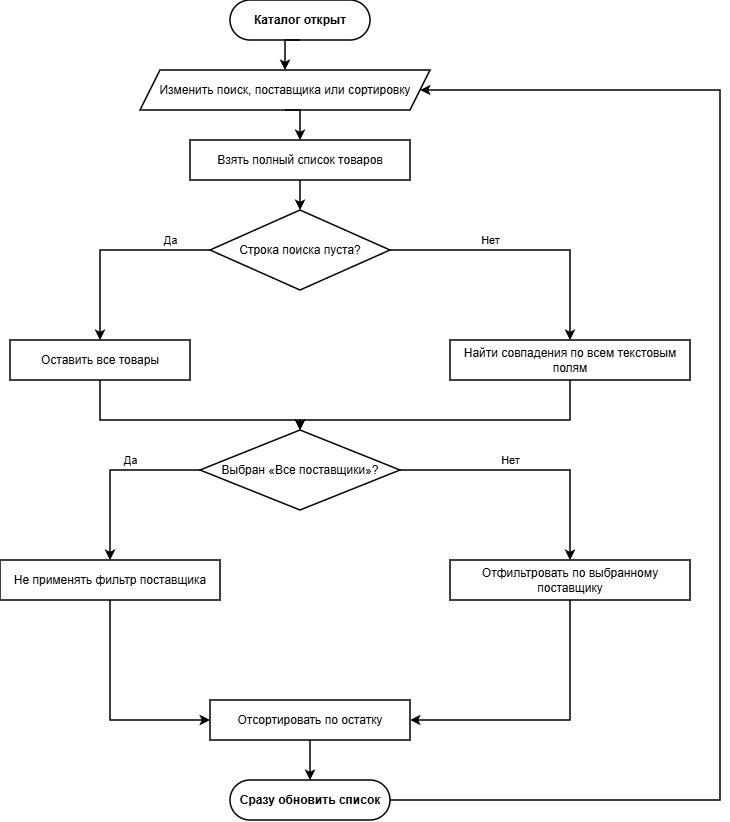

The diagram above was exported from draw.io. Its source (the exported page's mxGraphModel, read from the mxfile embedded in the PNG):
<mxGraphModel dx="1414" dy="883" grid="1" gridSize="10" guides="1" tooltips="1" connect="1" arrows="1" fold="1" page="1" pageScale="1" pageWidth="760" pageHeight="860" background="#FFFFFF" math="0" shadow="0">
  <root>
    <mxCell id="0" />
    <mxCell id="1" parent="0" />
    <mxCell id="start" parent="1" style="rounded=1;whiteSpace=wrap;html=1;arcSize=50;fillColor=#FFFFFF;strokeColor=#000000;fontColor=#000000;fontStyle=1;fontSize=12;strokeWidth=1.5;" value="Каталог открыт" vertex="1">
      <mxGeometry height="40" width="140" x="250" y="20" as="geometry" />
    </mxCell>
    <mxCell id="io1" parent="1" style="shape=parallelogram;perimeter=parallelogramPerimeter;whiteSpace=wrap;html=1;fixedSize=1;fillColor=#FFFFFF;strokeColor=#000000;fontColor=#000000;fontSize=12;strokeWidth=1.5;" value="Изменить поиск, поставщика или сортировку" vertex="1">
      <mxGeometry height="40" width="290" x="160" y="90" as="geometry" />
    </mxCell>
    <mxCell id="p1" parent="1" style="rounded=0;whiteSpace=wrap;html=1;fillColor=#FFFFFF;strokeColor=#000000;fontColor=#000000;fontSize=12;strokeWidth=1.5;" value="Взять полный список товаров" vertex="1">
      <mxGeometry height="40" width="220" x="210" y="160" as="geometry" />
    </mxCell>
    <mxCell id="d1" parent="1" style="rhombus;whiteSpace=wrap;html=1;fillColor=#FFFFFF;strokeColor=#000000;fontColor=#000000;fontSize=12;strokeWidth=1.5;" value="Строка поиска пуста?" vertex="1">
      <mxGeometry height="80" width="180" x="230" y="230" as="geometry" />
    </mxCell>
    <mxCell id="p2" parent="1" style="rounded=0;whiteSpace=wrap;html=1;fillColor=#FFFFFF;strokeColor=#000000;fontColor=#000000;fontSize=12;strokeWidth=1.5;" value="Оставить все товары" vertex="1">
      <mxGeometry height="40" width="180" x="30" y="360" as="geometry" />
    </mxCell>
    <mxCell id="p3" parent="1" style="rounded=0;whiteSpace=wrap;html=1;fillColor=#FFFFFF;strokeColor=#000000;fontColor=#000000;fontSize=12;strokeWidth=1.5;" value="Найти совпадения по всем текстовым полям" vertex="1">
      <mxGeometry height="40" width="240" x="470" y="360" as="geometry" />
    </mxCell>
    <mxCell id="d2" parent="1" style="rhombus;whiteSpace=wrap;html=1;fillColor=#FFFFFF;strokeColor=#000000;fontColor=#000000;fontSize=12;strokeWidth=1.5;" value="Выбран «Все поставщики»?" vertex="1">
      <mxGeometry height="80" width="200" x="220" y="450" as="geometry" />
    </mxCell>
    <mxCell id="p4" parent="1" style="rounded=0;whiteSpace=wrap;html=1;fillColor=#FFFFFF;strokeColor=#000000;fontColor=#000000;fontSize=12;strokeWidth=1.5;" value="Не применять фильтр поставщика" vertex="1">
      <mxGeometry height="40" width="220" x="20" y="580" as="geometry" />
    </mxCell>
    <mxCell id="p5" parent="1" style="rounded=0;whiteSpace=wrap;html=1;fillColor=#FFFFFF;strokeColor=#000000;fontColor=#000000;fontSize=12;strokeWidth=1.5;" value="Отфильтровать по выбранному поставщику" vertex="1">
      <mxGeometry height="40" width="240" x="470" y="580" as="geometry" />
    </mxCell>
    <mxCell id="p6" parent="1" style="rounded=0;whiteSpace=wrap;html=1;fillColor=#FFFFFF;strokeColor=#000000;fontColor=#000000;fontSize=12;strokeWidth=1.5;" value="Отсортировать по остатку" vertex="1">
      <mxGeometry height="40" width="200" x="230" y="720" as="geometry" />
    </mxCell>
    <mxCell id="end" parent="1" style="rounded=1;whiteSpace=wrap;html=1;arcSize=50;fillColor=#FFFFFF;strokeColor=#000000;fontColor=#000000;fontStyle=1;fontSize=12;strokeWidth=1.5;" value="Сразу обновить список" vertex="1">
      <mxGeometry height="40" width="160" x="250" y="800" as="geometry" />
    </mxCell>
    <mxCell id="e1" edge="1" parent="1" source="start" style="edgeStyle=orthogonalEdgeStyle;rounded=0;orthogonalLoop=1;jettySize=auto;html=1;exitX=0.5;exitY=1;exitDx=0;exitDy=0;entryX=0.5;entryY=0;entryDx=0;entryDy=0;strokeColor=#000000;strokeWidth=1.5;fontColor=#000000;fontSize=11;labelBackgroundColor=none;" target="io1" value="">
      <mxGeometry relative="1" as="geometry" />
    </mxCell>
    <mxCell id="e2" edge="1" parent="1" source="io1" style="edgeStyle=orthogonalEdgeStyle;rounded=0;orthogonalLoop=1;jettySize=auto;html=1;exitX=0.5;exitY=1;exitDx=0;exitDy=0;entryX=0.5;entryY=0;entryDx=0;entryDy=0;strokeColor=#000000;strokeWidth=1.5;fontColor=#000000;fontSize=11;labelBackgroundColor=none;" target="p1" value="">
      <mxGeometry relative="1" as="geometry" />
    </mxCell>
    <mxCell id="e3" edge="1" parent="1" source="p1" style="edgeStyle=orthogonalEdgeStyle;rounded=0;orthogonalLoop=1;jettySize=auto;html=1;exitX=0.5;exitY=1;exitDx=0;exitDy=0;entryX=0.5;entryY=0;entryDx=0;entryDy=0;strokeColor=#000000;strokeWidth=1.5;fontColor=#000000;fontSize=11;labelBackgroundColor=none;" target="d1" value="">
      <mxGeometry relative="1" as="geometry" />
    </mxCell>
    <mxCell id="e4" edge="1" parent="1" source="d1" style="edgeStyle=orthogonalEdgeStyle;rounded=0;orthogonalLoop=1;jettySize=auto;html=1;exitX=0;exitY=0.5;exitDx=0;exitDy=0;entryX=0.5;entryY=0;entryDx=0;entryDy=0;strokeColor=#000000;strokeWidth=1.5;fontColor=#000000;fontSize=11;labelBackgroundColor=none;" target="p2" value="Да">
      <mxGeometry relative="1" x="-0.6" y="-10" as="geometry">
        <mxPoint as="offset" />
      </mxGeometry>
    </mxCell>
    <mxCell id="e5" edge="1" parent="1" source="d1" style="edgeStyle=orthogonalEdgeStyle;rounded=0;orthogonalLoop=1;jettySize=auto;html=1;exitX=1;exitY=0.5;exitDx=0;exitDy=0;entryX=0.5;entryY=0;entryDx=0;entryDy=0;strokeColor=#000000;strokeWidth=1.5;fontColor=#000000;fontSize=11;labelBackgroundColor=none;" target="p3" value="Нет">
      <mxGeometry relative="1" x="-0.2593" y="10" as="geometry">
        <mxPoint as="offset" />
      </mxGeometry>
    </mxCell>
    <mxCell id="e6" edge="1" parent="1" source="p2" style="edgeStyle=orthogonalEdgeStyle;rounded=0;orthogonalLoop=1;jettySize=auto;html=1;exitX=0.5;exitY=1;exitDx=0;exitDy=0;strokeColor=#000000;strokeWidth=1.5;fontColor=#000000;fontSize=11;labelBackgroundColor=none;entryX=0.5;entryY=0;entryDx=0;entryDy=0;" target="d2" value="">
      <mxGeometry relative="1" x="-0.24" as="geometry">
        <Array as="points">
          <mxPoint x="120" y="440" />
          <mxPoint x="320" y="440" />
        </Array>
        <mxPoint x="320" y="440" as="targetPoint" />
      </mxGeometry>
    </mxCell>
    <mxCell id="e7" edge="1" parent="1" source="p3" style="edgeStyle=orthogonalEdgeStyle;rounded=0;orthogonalLoop=1;jettySize=auto;html=1;exitX=0.5;exitY=1;exitDx=0;exitDy=0;strokeColor=#000000;strokeWidth=1.5;fontColor=#000000;fontSize=11;labelBackgroundColor=none;entryX=0.5;entryY=0;entryDx=0;entryDy=0;" target="d2" value="">
      <mxGeometry relative="1" x="-0.1875" as="geometry">
        <Array as="points">
          <mxPoint x="590" y="440" />
          <mxPoint x="320" y="440" />
        </Array>
        <mxPoint x="320" y="440" as="targetPoint" />
      </mxGeometry>
    </mxCell>
    <mxCell id="e8" edge="1" parent="1" source="d2" style="edgeStyle=orthogonalEdgeStyle;rounded=0;orthogonalLoop=1;jettySize=auto;html=1;exitX=0;exitY=0.5;exitDx=0;exitDy=0;entryX=0.5;entryY=0;entryDx=0;entryDy=0;strokeColor=#000000;strokeWidth=1.5;fontColor=#000000;fontSize=11;labelBackgroundColor=none;" target="p4" value="Да">
      <mxGeometry relative="1" x="-0.2222" y="-10" as="geometry">
        <mxPoint as="offset" />
      </mxGeometry>
    </mxCell>
    <mxCell id="e9" edge="1" parent="1" source="d2" style="edgeStyle=orthogonalEdgeStyle;rounded=0;orthogonalLoop=1;jettySize=auto;html=1;exitX=1;exitY=0.5;exitDx=0;exitDy=0;entryX=0.5;entryY=0;entryDx=0;entryDy=0;strokeColor=#000000;strokeWidth=1.5;fontColor=#000000;fontSize=11;labelBackgroundColor=none;" target="p5" value="Нет">
      <mxGeometry relative="1" x="-0.1538" y="10" as="geometry">
        <mxPoint as="offset" />
      </mxGeometry>
    </mxCell>
    <mxCell id="e10" edge="1" parent="1" source="p4" style="edgeStyle=orthogonalEdgeStyle;rounded=0;orthogonalLoop=1;jettySize=auto;html=1;exitX=0.5;exitY=1;exitDx=0;exitDy=0;entryX=0;entryY=0.5;entryDx=0;entryDy=0;strokeColor=#000000;strokeWidth=1.5;fontColor=#000000;fontSize=11;labelBackgroundColor=none;" target="p6" value="">
      <mxGeometry relative="1" as="geometry" />
    </mxCell>
    <mxCell id="e11" edge="1" parent="1" source="p5" style="edgeStyle=orthogonalEdgeStyle;rounded=0;orthogonalLoop=1;jettySize=auto;html=1;exitX=0.5;exitY=1;exitDx=0;exitDy=0;entryX=1;entryY=0.5;entryDx=0;entryDy=0;strokeColor=#000000;strokeWidth=1.5;fontColor=#000000;fontSize=11;labelBackgroundColor=none;" target="p6" value="">
      <mxGeometry relative="1" as="geometry" />
    </mxCell>
    <mxCell id="e12" edge="1" parent="1" source="p6" style="edgeStyle=orthogonalEdgeStyle;rounded=0;orthogonalLoop=1;jettySize=auto;html=1;exitX=0.5;exitY=1;exitDx=0;exitDy=0;entryX=0.5;entryY=0;entryDx=0;entryDy=0;strokeColor=#000000;strokeWidth=1.5;fontColor=#000000;fontSize=11;labelBackgroundColor=none;" target="end" value="">
      <mxGeometry relative="1" as="geometry" />
    </mxCell>
    <mxCell id="e13" edge="1" parent="1" source="end" style="edgeStyle=orthogonalEdgeStyle;rounded=0;orthogonalLoop=1;jettySize=auto;html=1;exitX=1;exitY=0.5;exitDx=0;exitDy=0;entryX=1;entryY=0.5;entryDx=0;entryDy=0;strokeColor=#000000;strokeWidth=1.5;fontColor=#000000;fontSize=11;labelBackgroundColor=none;" target="io1" value="">
      <mxGeometry relative="1" as="geometry">
        <Array as="points">
          <mxPoint x="740" y="820" />
          <mxPoint x="740" y="110" />
        </Array>
      </mxGeometry>
    </mxCell>
  </root>
</mxGraphModel>